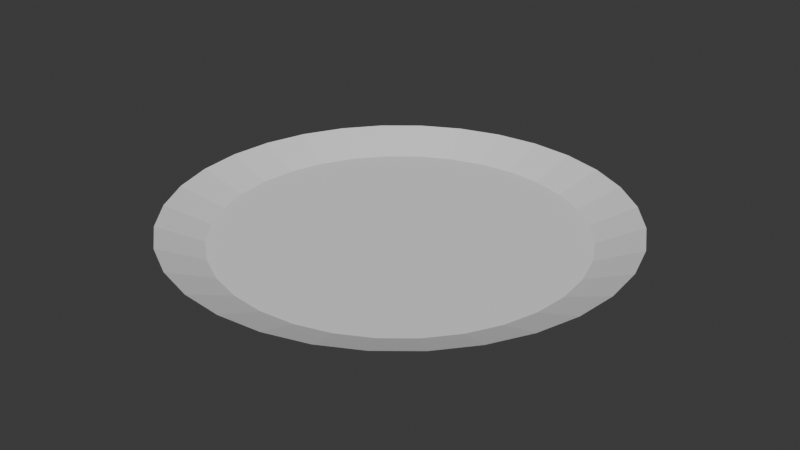 # Source: plate_3d_model.blend  (saved by Blender 4.5.90; exported with 4.5.12 LTS)
import bpy
from mathutils import Matrix  # noqa: F401  (used for matrix-valued properties, if any)

bpy.ops.wm.read_factory_settings(use_empty=True)
scene = bpy.context.scene
scene.name = 'Scene'

# ---- collections
col_collection = bpy.data.collections.new('Collection'); scene.collection.children.link(col_collection)

# ---- world
world_world = bpy.data.worlds.new('World'); scene.world = world_world
world_world.use_nodes = True; world_world.node_tree.nodes.clear()
_N = world_world.node_tree.nodes; _L = world_world.node_tree.links
n0 = _N.new('ShaderNodeOutputWorld'); n0.name = 'World Output'; n0.location = (200, 100)
n1 = _N.new('ShaderNodeBackground'); n1.name = 'Background'; n1.location = (-200, 100)
n1.inputs[0].default_value = (0.05088, 0.05088, 0.05088, 1.0)
_L.new(n1.outputs[0], n0.inputs[0])
n0.is_active_output = True
world_world.color = (0.05088, 0.05088, 0.05088)
world_world.sun_shadow_jitter_overblur = 0.0

# ---- meshes
me_cylinder = bpy.data.meshes.new('Cylinder')
me_cylinder.from_pydata([(0.0, 1.0, -1.0), (-3.027e-09, 1.25, 0.4502), (0.1951, 0.9808, -1.0), (0.2439, 1.226, 0.4502), (0.3827, 0.9239, -1.0), (0.4784, 1.155, 0.4502), (0.5556, 0.8315, -1.0), (0.6945, 1.039, 0.4502), (0.7071, 0.7071, -1.0), (0.8839, 0.8839, 0.4502), (0.8315, 0.5556, -1.0), (1.039, 0.6945, 0.4502), (0.9239, 0.3827, -1.0), (1.155, 0.4784, 0.4502), (0.9808, 0.1951, -1.0), (1.226, 0.2439, 0.4502), (1.0, 0.0, -1.0), (1.25, -3.725e-09, 0.4502), (0.9808, -0.1951, -1.0), (1.226, -0.2439, 0.4502), (0.9239, -0.3827, -1.0), (1.155, -0.4784, 0.4502), (0.8315, -0.5556, -1.0), (1.039, -0.6945, 0.4502), (0.7071, -0.7071, -1.0), (0.8839, -0.8839, 0.4502), (0.5556, -0.8315, -1.0), (0.6945, -1.039, 0.4502), (0.3827, -0.9239, -1.0), (0.4784, -1.155, 0.4502), (0.1951, -0.9808, -1.0), (0.2439, -1.226, 0.4502), (0.0, -1.0, -1.0), (-3.027e-09, -1.25, 0.4502), (-0.1951, -0.9808, -1.0), (-0.2439, -1.226, 0.4502), (-0.3827, -0.9239, -1.0), (-0.4784, -1.155, 0.4502), (-0.5556, -0.8315, -1.0), (-0.6945, -1.039, 0.4502), (-0.7071, -0.7071, -1.0), (-0.8839, -0.8839, 0.4502), (-0.8315, -0.5556, -1.0), (-1.039, -0.6945, 0.4502), (-0.9239, -0.3827, -1.0), (-1.155, -0.4784, 0.4502), (-0.9808, -0.1951, -1.0), (-1.226, -0.2439, 0.4502), (-1.0, 0.0, -1.0), (-1.25, -3.725e-09, 0.4502), (-0.9808, 0.1951, -1.0), (-1.226, 0.2439, 0.4502), (-0.9239, 0.3827, -1.0), (-1.155, 0.4784, 0.4502), (-0.8315, 0.5556, -1.0), (-1.039, 0.6945, 0.4502), (-0.7071, 0.7071, -1.0), (-0.8839, 0.8839, 0.4502), (-0.5556, 0.8315, -1.0), (-0.6945, 1.039, 0.4502), (-0.3827, 0.9239, -1.0), (-0.4784, 1.155, 0.4502), (-0.1951, 0.9808, -1.0), (-0.2439, 1.226, 0.4502)], [], [(0, 1, 3, 2), (2, 3, 5, 4), (4, 5, 7, 6), (6, 7, 9, 8), (8, 9, 11, 10), (10, 11, 13, 12), (12, 13, 15, 14), (14, 15, 17, 16), (16, 17, 19, 18), (18, 19, 21, 20), (20, 21, 23, 22), (22, 23, 25, 24), (24, 25, 27, 26), (26, 27, 29, 28), (28, 29, 31, 30), (30, 31, 33, 32), (32, 33, 35, 34), (34, 35, 37, 36), (36, 37, 39, 38), (38, 39, 41, 40), (40, 41, 43, 42), (42, 43, 45, 44), (44, 45, 47, 46), (46, 47, 49, 48), (48, 49, 51, 50), (50, 51, 53, 52), (52, 53, 55, 54), (54, 55, 57, 56), (56, 57, 59, 58), (58, 59, 61, 60), (60, 61, 63, 62), (62, 63, 1, 0), (0, 2, 4, 6, 8, 10, 12, 14, 16, 18, 20, 22, 24, 26, 28, 30, 32, 34, 36, 38, 40, 42, 44, 46, 48, 50, 52, 54, 56, 58, 60, 62)])
_uv = me_cylinder.uv_layers.new(name='UVMap')
_uv.uv.foreach_set('vector', [1.0, 0.5, 1.0, 1.0, 0.9688, 1.0, 0.9688, 0.5, 0.9688, 0.5, 0.9688, 1.0, 0.9375, 1.0, 0.9375, 0.5, 0.9375, 0.5, 0.9375, 1.0, 0.9062, 1.0, 0.9062, 0.5, 0.9062, 0.5, 0.9062, 1.0, 0.875, 1.0, 0.875, 0.5, 0.875, 0.5, 0.875, 1.0, 0.8438, 1.0, 0.8438, 0.5, 0.8438, 0.5, 0.8438, 1.0, 0.8125, 1.0, 0.8125, 0.5, 0.8125, 0.5, 0.8125, 1.0, 0.7812, 1.0, 0.7812, 0.5, 0.7812, 0.5, 0.7812, 1.0, 0.75, 1.0, 0.75, 0.5, 0.75, 0.5, 0.75, 1.0, 0.7188, 1.0, 0.7188, 0.5, 0.7188, 0.5, 0.7188, 1.0, 0.6875, 1.0, 0.6875, 0.5, 0.6875, 0.5, 0.6875, 1.0, 0.6562, 1.0, 0.6562, 0.5, 0.6562, 0.5, 0.6562, 1.0, 0.625, 1.0, 0.625, 0.5, 0.625, 0.5, 0.625, 1.0, 0.5938, 1.0, 0.5938, 0.5, 0.5938, 0.5, 0.5938, 1.0, 0.5625, 1.0, 0.5625, 0.5, 0.5625, 0.5, 0.5625, 1.0, 0.5312, 1.0, 0.5312, 0.5, 0.5312, 0.5, 0.5312, 1.0, 0.5, 1.0, 0.5, 0.5, 0.5, 0.5, 0.5, 1.0, 0.4688, 1.0, 0.4688, 0.5, 0.4688, 0.5, 0.4688, 1.0, 0.4375, 1.0, 0.4375, 0.5, 0.4375, 0.5, 0.4375, 1.0, 0.4062, 1.0, 0.4062, 0.5, 0.4062, 0.5, 0.4062, 1.0, 0.375, 1.0, 0.375, 0.5, 0.375, 0.5, 0.375, 1.0, 0.3438, 1.0, 0.3438, 0.5, 0.3438, 0.5, 0.3438, 1.0, 0.3125, 1.0, 0.3125, 0.5, 0.3125, 0.5, 0.3125, 1.0, 0.2812, 1.0, 0.2812, 0.5, 0.2812, 0.5, 0.2812, 1.0, 0.25, 1.0, 0.25, 0.5, 0.25, 0.5, 0.25, 1.0, 0.2188, 1.0, 0.2188, 0.5, 0.2188, 0.5, 0.2188, 1.0, 0.1875, 1.0, 0.1875, 0.5, 0.1875, 0.5, 0.1875, 1.0, 0.1562, 1.0, 0.1562, 0.5, 0.1562, 0.5, 0.1562, 1.0, 0.125, 1.0, 0.125, 0.5, 0.125, 0.5, 0.125, 1.0, 0.09375, 1.0, 0.09375, 0.5, 0.09375, 0.5, 0.09375, 1.0, 0.0625, 1.0, 0.0625, 0.5, 0.0625, 0.5, 0.0625, 1.0, 0.03125, 1.0, 0.03125, 0.5, 0.03125, 0.5, 0.03125, 1.0, 0.0, 1.0, 0.0, 0.5, 0.75, 0.49, 0.7968, 0.4854, 0.8418, 0.4717, 0.8833, 0.4496, 0.9197, 0.4197, 0.9496, 0.3833, 0.9717, 0.3418, 0.9854, 0.2968, 0.99, 0.25, 0.9854, 0.2032, 0.9717, 0.1582, 0.9496, 0.1167, 0.9197, 0.08029, 0.8833, 0.05045, 0.8418, 0.02827, 0.7968, 0.01461, 0.75, 0.01, 0.7032, 0.01461, 0.6582, 0.02827, 0.6167, 0.05045, 0.5803, 0.08029, 0.5504, 0.1167, 0.5283, 0.1582, 0.5146, 0.2032, 0.51, 0.25, 0.5146, 0.2968, 0.5283, 0.3418, 0.5504, 0.3833, 0.5803, 0.4197, 0.6167, 0.4496, 0.6582, 0.4717, 0.7032, 0.4854])
me_cylinder.update()

# ---- objects
ob_cylinder = bpy.data.objects.new('Cylinder', me_cylinder)

# ---- transforms, parenting, visibility, modifiers, constraints
ob_cylinder.location = (0.0, 0.0, 0.0)
ob_cylinder.scale = (1.0, 1.0, 0.0679)

# ---- collection membership
col_collection.objects.link(ob_cylinder)

# ---- scene / render settings (as saved in the file)
scene.frame_start = 1; scene.frame_end = 250; scene.frame_set(1)
scene.render.engine = 'BLENDER_EEVEE_NEXT'
bpy.context.view_layer.update()

# ---- added for rendering (the .blend has no active camera and no usable light): camera, sun
cam_auto = bpy.data.cameras.new('AutoCamera')
cam_auto.lens = 50.0
cam_auto.sensor_width = 36.0
cam_auto.clip_end = 1000.0
ob_auto_camera = bpy.data.objects.new('AutoCamera', cam_auto)
scene.collection.objects.link(ob_auto_camera)
ob_auto_camera.location = (3.27243, -3.92692, 2.59928)
ob_auto_camera.rotation_euler = (1.09748, -7.21219e-08, 0.694738)
scene.camera = ob_auto_camera
light_auto_sun = bpy.data.lights.new('AutoSun', 'SUN')
light_auto_sun.energy = 3.0
light_auto_sun.angle = 0.0523599
ob_auto_sun = bpy.data.objects.new('AutoSun', light_auto_sun)
scene.collection.objects.link(ob_auto_sun)
ob_auto_sun.rotation_euler = (0.872665, 0.174533, 0.523599)
bpy.context.view_layer.update()
